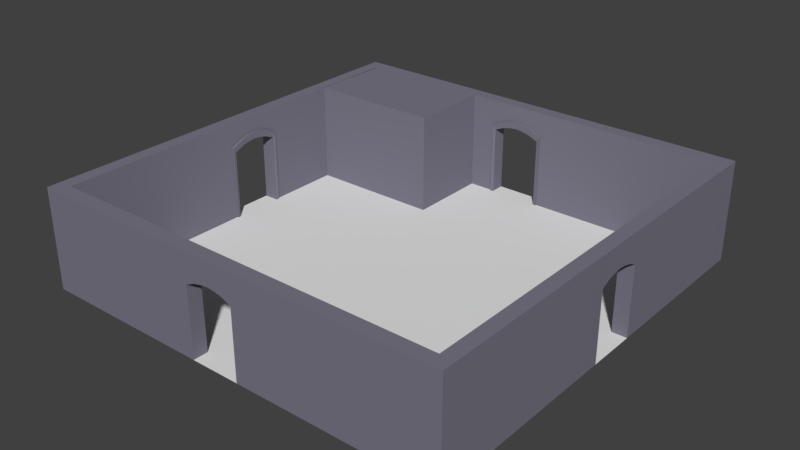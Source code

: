 # Source: Room_003.blend  (saved by Blender 2.78.0; exported with 4.5.12 LTS)
import bpy
from mathutils import Matrix  # noqa: F401  (used for matrix-valued properties, if any)

bpy.ops.wm.read_factory_settings(use_empty=True)
scene = bpy.context.scene
scene.name = 'Scene'

# ---- collections
col_collection_1 = bpy.data.collections.new('Collection 1'); scene.collection.children.link(col_collection_1)

# ---- materials (node trees are filled in below, after node groups)
mat_outwallmat01 = bpy.data.materials.new('OutWallMat01')
mat_outwallmat01.alpha_threshold = 0.0
mat_outwallmat01.use_transparent_shadow = False
mat_outwallmat01.diffuse_color = (0.199, 0.1909, 0.2423, 1.0)
mat_outwallmat01.roughness = 0.5

# ---- material node trees

# ---- world
world_world = bpy.data.worlds.new('World'); scene.world = world_world
world_world.color = (0.05088, 0.05088, 0.05088)
world_world.use_sun_shadow = False
world_world.sun_shadow_jitter_overblur = 0.0
world_world.cycles.sampling_method = 'MANUAL'

# ---- meshes
me_cube_010 = bpy.data.meshes.new('Cube.010')
me_cube_010.from_pydata([(-1.0, 1.426e-07, 0.875), (-1.0, 4.0, 0.875), (-1.0, -2.114e-07, -2.45), (-1.0, 4.0, -2.45), (4.375, 1.426e-07, 0.875), (4.375, 4.0, 0.875), (4.375, -2.114e-07, -2.45), (4.375, 4.0, -2.45)], [], [(0, 1, 3, 2), (2, 3, 7, 6), (6, 7, 5, 4), (4, 5, 1, 0), (2, 6, 4, 0), (7, 3, 1, 5)])
me_cube_010.materials.append(mat_outwallmat01)
me_cube_010.use_remesh_preserve_volume = False
me_cube_010.use_remesh_preserve_attributes = False
me_cube_010.use_mirror_vertex_groups = False
me_cube_010.update()
me_cube_021 = bpy.data.meshes.new('Cube.021')
me_cube_021.from_pydata([(-8.5, 3.0, 1.625), (-7.95, 3.0, 1.625), (-8.5, 2.378e-07, 1.625), (-7.95, 1.455e-07, 1.625), (-7.95, 3.0, -0.625), (-8.5, 3.0, -0.625), (-7.95, -2.233e-07, -0.625), (-8.5, -2.39e-07, -0.625), (-8.5, 2.787, 1.5), (-8.5, 2.378e-07, 1.5), (-8.5, 2.787, -0.5), (-8.5, -5.755e-10, -0.5), (-7.95, 3.224, -0.175), (-7.95, 3.315, 0.185), (-7.95, 3.315, 0.815), (-7.95, 3.224, 1.175), (-8.5, 3.175, 1.175), (-8.5, 3.246, 0.815), (-8.5, 3.246, 0.185), (-8.5, 3.175, -0.175), (-8.5, 2.962, 1.1), (-8.5, 3.033, 0.78), (-8.5, 3.033, 0.22), (-8.5, 2.962, -0.1), (-7.95, 4.0, 1.625), (-8.5, 4.0, 1.625), (-7.95, 4.0, -0.625), (-8.5, 4.0, -0.625), (-7.91, 3.056, 0.5), (-7.881, 3.343, 0.5), (-8.5, 3.062, 0.5), (-8.5, 3.275, 0.5), (-7.95, 3.35, 0.5), (-8.5, 4.0, 0.5), (-7.881, -0.006216, 1.625), (-7.881, 2.994, 1.625), (-7.881, -0.006216, -0.625), (-7.881, 2.994, -0.625), (-7.91, -0.006216, 1.5), (-7.91, 2.781, 1.5), (-7.881, 3.218, 1.175), (-7.91, -0.006216, -0.5), (-7.91, 2.781, -0.5), (-7.91, 2.956, 1.1), (-7.881, 3.218, -0.175), (-7.881, 3.309, 0.185), (-7.881, 3.309, 0.815), (-7.91, 2.956, -0.1), (-7.91, 3.027, 0.22), (-7.91, 3.027, 0.78), (-7.95, 4.0, 0.5)], [], [(8, 39, 38, 9), (22, 23, 47, 48), (10, 11, 41, 42), (24, 14, 50), (32, 14, 46, 29), (16, 20, 8, 0), (5, 10, 23, 19), (19, 23, 22, 18), (31, 30, 21, 17), (17, 21, 20, 16), (30, 28, 49, 21), (12, 13, 45, 44), (13, 26, 50), (33, 50, 26, 27), (10, 42, 47, 23), (21, 49, 43, 20), (5, 19, 18, 31, 33, 27), (18, 22, 30, 31), (13, 32, 29, 45), (46, 49, 28, 29), (24, 50, 33, 25), (1, 15, 24), (26, 13, 12), (12, 4, 26), (44, 47, 42, 37), (35, 39, 43, 40), (40, 43, 49, 46), (29, 28, 48, 45), (45, 48, 47, 44), (14, 15, 40, 46), (15, 1, 35, 40), (4, 12, 44, 37), (1, 3, 34, 35), (38, 39, 35, 34), (8, 9, 2, 0), (6, 4, 37, 36), (42, 41, 36, 37), (11, 10, 5, 7), (20, 43, 39, 8), (22, 48, 28, 30), (50, 32, 13), (24, 15, 14), (33, 31, 17, 16, 0, 25), (32, 50, 14)])
me_cube_021.materials.append(mat_outwallmat01)
me_cube_021.use_remesh_preserve_volume = False
me_cube_021.use_remesh_preserve_attributes = False
me_cube_021.use_mirror_vertex_groups = False
me_cube_021.update()
me_cube_020 = bpy.data.meshes.new('Cube.020')
me_cube_020.from_pydata([(-8.5, 3.0, 0.625), (-7.95, 3.0, 0.625), (-8.5, 1.941e-07, 0.625), (-7.95, 1.018e-07, 0.625), (-7.95, 3.0, -1.625), (-8.5, 3.0, -1.625), (-7.95, -2.67e-07, -1.625), (-8.5, -2.827e-07, -1.625), (-8.5, 2.787, 0.5), (-8.5, 1.941e-07, 0.5), (-8.5, 2.787, -1.5), (-8.5, -4.429e-08, -1.5), (-7.95, 3.224, -1.175), (-7.95, 3.315, -0.815), (-7.95, 3.315, -0.185), (-7.95, 3.224, 0.175), (-8.5, 3.175, 0.175), (-8.5, 3.246, -0.185), (-8.5, 3.246, -0.815), (-8.5, 3.175, -1.175), (-8.5, 2.962, 0.1), (-8.5, 3.033, -0.22), (-8.5, 3.033, -0.78), (-8.5, 2.962, -1.1), (-7.95, 4.0, 0.625), (-8.5, 4.0, 0.625), (-7.95, 4.0, -1.625), (-8.5, 4.0, -1.625), (-7.91, 3.056, -0.5), (-7.881, 3.343, -0.5), (-8.5, 3.062, -0.5), (-8.5, 3.275, -0.5), (-7.95, 3.35, -0.5), (-8.5, 4.0, -0.5), (-7.881, -0.006216, 0.625), (-7.881, 2.994, 0.625), (-7.881, -0.006216, -1.625), (-7.881, 2.994, -1.625), (-7.91, -0.006216, 0.5), (-7.91, 2.781, 0.5), (-7.881, 3.218, 0.175), (-7.91, -0.006216, -1.5), (-7.91, 2.781, -1.5), (-7.91, 2.956, 0.1), (-7.881, 3.218, -1.175), (-7.881, 3.309, -0.815), (-7.881, 3.309, -0.185), (-7.91, 2.956, -1.1), (-7.91, 3.027, -0.78), (-7.91, 3.027, -0.22), (-7.95, 4.0, -0.5)], [], [(8, 39, 38, 9), (22, 23, 47, 48), (10, 11, 41, 42), (24, 14, 50), (32, 14, 46, 29), (16, 20, 8, 0), (5, 10, 23, 19), (19, 23, 22, 18), (31, 30, 21, 17), (17, 21, 20, 16), (30, 28, 49, 21), (12, 13, 45, 44), (13, 26, 50), (33, 50, 26, 27), (10, 42, 47, 23), (21, 49, 43, 20), (5, 19, 18, 31, 33, 27), (18, 22, 30, 31), (13, 32, 29, 45), (46, 49, 28, 29), (24, 50, 33, 25), (1, 15, 24), (26, 13, 12), (12, 4, 26), (44, 47, 42, 37), (35, 39, 43, 40), (40, 43, 49, 46), (29, 28, 48, 45), (45, 48, 47, 44), (14, 15, 40, 46), (15, 1, 35, 40), (4, 12, 44, 37), (1, 3, 34, 35), (38, 39, 35, 34), (8, 9, 2, 0), (6, 4, 37, 36), (42, 41, 36, 37), (11, 10, 5, 7), (20, 43, 39, 8), (22, 48, 28, 30), (50, 32, 13), (24, 15, 14), (33, 31, 17, 16, 0, 25), (32, 50, 14)])
me_cube_020.materials.append(mat_outwallmat01)
me_cube_020.use_remesh_preserve_volume = False
me_cube_020.use_remesh_preserve_attributes = False
me_cube_020.use_mirror_vertex_groups = False
me_cube_020.update()
me_cube_019 = bpy.data.meshes.new('Cube.019')
me_cube_019.from_pydata([(-8.5, 3.0, 0.625), (-7.95, 3.0, 0.625), (-8.5, 1.941e-07, 0.625), (-7.95, 1.018e-07, 0.625), (-7.95, 3.0, -1.625), (-8.5, 3.0, -1.625), (-7.95, -2.67e-07, -1.625), (-8.5, -2.827e-07, -1.625), (-8.5, 2.787, 0.5), (-8.5, 1.941e-07, 0.5), (-8.5, 2.787, -1.5), (-8.5, -4.429e-08, -1.5), (-7.95, 3.224, -1.175), (-7.95, 3.315, -0.815), (-7.95, 3.315, -0.185), (-7.95, 3.224, 0.175), (-8.5, 3.175, 0.175), (-8.5, 3.246, -0.185), (-8.5, 3.246, -0.815), (-8.5, 3.175, -1.175), (-8.5, 2.962, 0.1), (-8.5, 3.033, -0.22), (-8.5, 3.033, -0.78), (-8.5, 2.962, -1.1), (-7.95, 4.0, 0.625), (-8.5, 4.0, 0.625), (-7.95, 4.0, -1.625), (-8.5, 4.0, -1.625), (-7.91, 3.056, -0.5), (-7.881, 3.343, -0.5), (-8.5, 3.062, -0.5), (-8.5, 3.275, -0.5), (-7.95, 3.35, -0.5), (-8.5, 4.0, -0.5), (-7.881, -0.006216, 0.625), (-7.881, 2.994, 0.625), (-7.881, -0.006216, -1.625), (-7.881, 2.994, -1.625), (-7.91, -0.006216, 0.5), (-7.91, 2.781, 0.5), (-7.881, 3.218, 0.175), (-7.91, -0.006216, -1.5), (-7.91, 2.781, -1.5), (-7.91, 2.956, 0.1), (-7.881, 3.218, -1.175), (-7.881, 3.309, -0.815), (-7.881, 3.309, -0.185), (-7.91, 2.956, -1.1), (-7.91, 3.027, -0.78), (-7.91, 3.027, -0.22), (-7.95, 4.0, -0.5)], [], [(8, 39, 38, 9), (22, 23, 47, 48), (10, 11, 41, 42), (24, 14, 50), (32, 14, 46, 29), (16, 20, 8, 0), (5, 10, 23, 19), (19, 23, 22, 18), (31, 30, 21, 17), (17, 21, 20, 16), (30, 28, 49, 21), (12, 13, 45, 44), (13, 26, 50), (33, 50, 26, 27), (10, 42, 47, 23), (21, 49, 43, 20), (5, 19, 18, 31, 33, 27), (18, 22, 30, 31), (13, 32, 29, 45), (46, 49, 28, 29), (24, 50, 33, 25), (1, 15, 24), (26, 13, 12), (12, 4, 26), (44, 47, 42, 37), (35, 39, 43, 40), (40, 43, 49, 46), (29, 28, 48, 45), (45, 48, 47, 44), (14, 15, 40, 46), (15, 1, 35, 40), (4, 12, 44, 37), (1, 3, 34, 35), (38, 39, 35, 34), (8, 9, 2, 0), (6, 4, 37, 36), (42, 41, 36, 37), (11, 10, 5, 7), (20, 43, 39, 8), (22, 48, 28, 30), (50, 32, 13), (24, 15, 14), (33, 31, 17, 16, 0, 25), (32, 50, 14)])
me_cube_019.materials.append(mat_outwallmat01)
me_cube_019.use_remesh_preserve_volume = False
me_cube_019.use_remesh_preserve_attributes = False
me_cube_019.use_mirror_vertex_groups = False
me_cube_019.update()
me_cube_018 = bpy.data.meshes.new('Cube.018')
me_cube_018.from_pydata([(-8.5, 3.0, 1.625), (-7.95, 3.0, 1.625), (-8.5, 2.378e-07, 1.625), (-7.95, 1.455e-07, 1.625), (-7.95, 3.0, -0.625), (-8.5, 3.0, -0.625), (-7.95, -2.233e-07, -0.625), (-8.5, -2.39e-07, -0.625), (-8.5, 2.787, 1.5), (-8.5, 2.378e-07, 1.5), (-8.5, 2.787, -0.5), (-8.5, -5.755e-10, -0.5), (-7.95, 3.224, -0.175), (-7.95, 3.315, 0.185), (-7.95, 3.315, 0.815), (-7.95, 3.224, 1.175), (-8.5, 3.175, 1.175), (-8.5, 3.246, 0.815), (-8.5, 3.246, 0.185), (-8.5, 3.175, -0.175), (-8.5, 2.962, 1.1), (-8.5, 3.033, 0.78), (-8.5, 3.033, 0.22), (-8.5, 2.962, -0.1), (-7.95, 4.0, 1.625), (-8.5, 4.0, 1.625), (-7.95, 4.0, -0.625), (-8.5, 4.0, -0.625), (-7.91, 3.056, 0.5), (-7.881, 3.343, 0.5), (-8.5, 3.062, 0.5), (-8.5, 3.275, 0.5), (-7.95, 3.35, 0.5), (-8.5, 4.0, 0.5), (-7.881, -0.006216, 1.625), (-7.881, 2.994, 1.625), (-7.881, -0.006216, -0.625), (-7.881, 2.994, -0.625), (-7.91, -0.006216, 1.5), (-7.91, 2.781, 1.5), (-7.881, 3.218, 1.175), (-7.91, -0.006216, -0.5), (-7.91, 2.781, -0.5), (-7.91, 2.956, 1.1), (-7.881, 3.218, -0.175), (-7.881, 3.309, 0.185), (-7.881, 3.309, 0.815), (-7.91, 2.956, -0.1), (-7.91, 3.027, 0.22), (-7.91, 3.027, 0.78), (-7.95, 4.0, 0.5)], [], [(8, 39, 38, 9), (22, 23, 47, 48), (10, 11, 41, 42), (24, 14, 50), (32, 14, 46, 29), (16, 20, 8, 0), (5, 10, 23, 19), (19, 23, 22, 18), (31, 30, 21, 17), (17, 21, 20, 16), (30, 28, 49, 21), (12, 13, 45, 44), (13, 26, 50), (33, 50, 26, 27), (10, 42, 47, 23), (21, 49, 43, 20), (5, 19, 18, 31, 33, 27), (18, 22, 30, 31), (13, 32, 29, 45), (46, 49, 28, 29), (24, 50, 33, 25), (1, 15, 24), (26, 13, 12), (12, 4, 26), (44, 47, 42, 37), (35, 39, 43, 40), (40, 43, 49, 46), (29, 28, 48, 45), (45, 48, 47, 44), (14, 15, 40, 46), (15, 1, 35, 40), (4, 12, 44, 37), (1, 3, 34, 35), (38, 39, 35, 34), (8, 9, 2, 0), (6, 4, 37, 36), (42, 41, 36, 37), (11, 10, 5, 7), (20, 43, 39, 8), (22, 48, 28, 30), (50, 32, 13), (24, 15, 14), (33, 31, 17, 16, 0, 25), (32, 50, 14)])
me_cube_018.materials.append(mat_outwallmat01)
me_cube_018.use_remesh_preserve_volume = False
me_cube_018.use_remesh_preserve_attributes = False
me_cube_018.use_mirror_vertex_groups = False
me_cube_018.update()
me_cube_009 = bpy.data.meshes.new('Cube.009')
me_cube_009.from_pydata([(7.95, 4.0, 7.95), (8.5, 4.0, 8.5), (0.625, 4.0, 8.5), (0.625, 1.295e-06, 7.95), (0.625, 1.385e-06, 8.5), (0.625, 3.529, 7.95), (0.625, 4.0, 7.95), (8.5, 1.385e-06, 8.5), (7.95, 1.295e-06, 7.95)], [], [(7, 1, 2, 4), (0, 6, 2, 1), (0, 8, 3, 5, 6), (5, 3, 4, 2, 6), (4, 3, 8, 7)])
me_cube_009.materials.append(mat_outwallmat01)
me_cube_009.use_remesh_preserve_volume = False
me_cube_009.use_remesh_preserve_attributes = False
me_cube_009.use_mirror_vertex_groups = False
me_cube_009.update()
me_cube_008 = bpy.data.meshes.new('Cube.008')
me_cube_008.from_pydata([(7.95, 1.295e-06, 7.95), (8.5, 1.385e-06, 8.5), (8.5, 1.018e-07, 0.625), (7.95, 1.018e-07, 0.625), (8.5, 4.0, 0.625), (7.95, 4.0, 0.625), (8.5, 4.0, 8.5), (7.95, 4.0, 7.95)], [], [(0, 3, 2, 1), (3, 5, 4, 2), (4, 5, 7, 6), (2, 4, 6, 1), (5, 3, 0, 7)])
me_cube_008.materials.append(mat_outwallmat01)
me_cube_008.use_remesh_preserve_volume = False
me_cube_008.use_remesh_preserve_attributes = False
me_cube_008.use_mirror_vertex_groups = False
me_cube_008.update()
me_cube_007 = bpy.data.meshes.new('Cube.007')
me_cube_007.from_pydata([(7.95, 4.0, -7.95), (8.5, 4.0, -8.5), (8.5, 4.0, -1.625), (7.95, 4.0, -1.625), (8.5, -2.647e-07, -1.625), (7.95, -2.647e-07, -1.625), (8.5, -1.385e-06, -8.5), (7.95, -1.295e-06, -7.95)], [], [(6, 1, 2, 4), (0, 7, 5, 3), (0, 3, 2, 1), (4, 5, 7, 6), (3, 5, 4, 2)])
me_cube_007.materials.append(mat_outwallmat01)
me_cube_007.use_remesh_preserve_volume = False
me_cube_007.use_remesh_preserve_attributes = False
me_cube_007.use_mirror_vertex_groups = False
me_cube_007.update()
me_cube_006 = bpy.data.meshes.new('Cube.006')
me_cube_006.from_pydata([(7.95, -1.295e-06, -7.95), (8.5, -1.385e-06, -8.5), (0.625, 4.0, -8.5), (0.625, 0.4461, -8.5), (0.625, 4.0, -7.95), (0.625, 0.9081, -7.95), (0.625, -1.385e-06, -8.5), (0.625, -1.295e-06, -7.95), (8.5, 4.0, -8.5), (7.95, 4.0, -7.95)], [], [(0, 7, 6, 1), (5, 4, 2, 3, 6, 7), (4, 5, 7, 0, 9), (2, 4, 9, 8), (6, 3, 2, 8, 1)])
me_cube_006.materials.append(mat_outwallmat01)
me_cube_006.use_remesh_preserve_volume = False
me_cube_006.use_remesh_preserve_attributes = False
me_cube_006.use_mirror_vertex_groups = False
me_cube_006.update()
me_cube_005 = bpy.data.meshes.new('Cube.005')
me_cube_005.from_pydata([(-7.95, 4.0, -7.95), (-8.5, 4.0, -8.5), (-1.625, 1.765, -8.5), (-1.625, -1.385e-06, -8.5), (-1.625, -1.295e-06, -7.95), (-1.625, 3.402, -7.95), (-1.625, 4.0, -8.5), (-1.625, 4.0, -7.95), (-8.5, -1.385e-06, -8.5), (-7.95, -1.295e-06, -7.95)], [], [(8, 1, 6, 2, 3), (0, 9, 4, 5, 7), (0, 7, 6, 1), (5, 4, 3, 2, 6, 7), (3, 4, 9, 8)])
me_cube_005.materials.append(mat_outwallmat01)
me_cube_005.use_remesh_preserve_volume = False
me_cube_005.use_remesh_preserve_attributes = False
me_cube_005.use_mirror_vertex_groups = False
me_cube_005.update()
me_cube_004 = bpy.data.meshes.new('Cube.004')
me_cube_004.from_pydata([(-7.95, -1.295e-06, -7.95), (-8.5, -1.385e-06, -8.5), (-8.5, 4.0, -1.625), (-8.5, 0.4866, -1.625), (-7.95, 4.0, -1.625), (-8.5, -2.647e-07, -1.625), (-7.95, -2.647e-07, -1.625), (-8.5, 4.0, -8.5), (-7.95, 4.0, -7.95)], [], [(0, 6, 5, 1), (2, 4, 8, 7), (5, 3, 2, 7, 1), (4, 6, 0, 8), (6, 4, 2, 3, 5)])
me_cube_004.materials.append(mat_outwallmat01)
me_cube_004.use_remesh_preserve_volume = False
me_cube_004.use_remesh_preserve_attributes = False
me_cube_004.use_mirror_vertex_groups = False
me_cube_004.update()
me_cube_003 = bpy.data.meshes.new('Cube.003')
me_cube_003.from_pydata([(-7.95, 4.0, 7.95), (-8.5, 4.0, 0.625), (-7.95, 4.0, 0.625), (-8.5, 1.018e-07, 0.625), (-7.95, 1.018e-07, 0.625), (-8.5, 1.385e-06, 8.5), (-8.5, 4.0, 8.5), (-7.95, 1.295e-06, 7.95)], [], [(5, 6, 1, 3), (0, 2, 1, 6), (0, 7, 4, 2), (2, 4, 3, 1), (3, 4, 7, 5)])
me_cube_003.materials.append(mat_outwallmat01)
me_cube_003.use_remesh_preserve_volume = False
me_cube_003.use_remesh_preserve_attributes = False
me_cube_003.use_mirror_vertex_groups = False
me_cube_003.update()
me_cube = bpy.data.meshes.new('Cube')
me_cube.from_pydata([(-7.95, 1.295e-06, 7.95), (-8.5, 4.0, 8.5), (-8.5, 1.385e-06, 8.5), (-1.625, 1.295e-06, 7.95), (-1.625, 1.385e-06, 8.5), (-1.625, 0.3092, 8.5), (-1.625, 0.7813, 7.95), (-1.625, 4.0, 8.5), (-1.625, 4.0, 7.95), (-7.95, 4.0, 7.95)], [], [(0, 3, 4, 2), (8, 6, 3, 0, 9), (4, 5, 7, 1, 2), (7, 8, 9, 1), (6, 8, 7, 5, 4, 3)])
me_cube.materials.append(mat_outwallmat01)
me_cube.use_remesh_preserve_volume = False
me_cube.use_remesh_preserve_attributes = False
me_cube.use_mirror_vertex_groups = False
me_cube.update()
me_plane = bpy.data.meshes.new('Plane')
me_plane.from_pydata([(-8.5, 3.715e-07, 8.5), (8.5, 3.715e-07, 8.5), (-8.5, -3.715e-07, -8.5), (8.5, -3.715e-07, -8.5)], [], [(0, 1, 3, 2)])
me_plane.use_remesh_preserve_volume = False
me_plane.use_remesh_preserve_attributes = False
me_plane.use_mirror_vertex_groups = False
me_plane.update()

# ---- objects
ob_interior = bpy.data.objects.new('Interior', None)
ob_int_000 = bpy.data.objects.new('Int.000', me_cube_010)
ob_outwalls = bpy.data.objects.new('OutWalls', None)
ob_outdoor_002 = bpy.data.objects.new('OutDoor.002', me_cube_021)
ob_outdoor_001 = bpy.data.objects.new('OutDoor.001', me_cube_020)
ob_outdoor_000 = bpy.data.objects.new('OutDoor.000', me_cube_019)
ob_outdoor_003 = bpy.data.objects.new('OutDoor.003', me_cube_018)
ob_outerwall_007 = bpy.data.objects.new('OuterWall.007', me_cube_009)
ob_outerwall_006 = bpy.data.objects.new('OuterWall.006', me_cube_008)
ob_outerwall_005 = bpy.data.objects.new('OuterWall.005', me_cube_007)
ob_outerwall_004 = bpy.data.objects.new('OuterWall.004', me_cube_006)
ob_outerwall_003 = bpy.data.objects.new('OuterWall.003', me_cube_005)
ob_outerwall_002 = bpy.data.objects.new('OuterWall.002', me_cube_004)
ob_outerwall_001 = bpy.data.objects.new('OuterWall.001', me_cube_003)
ob_outerwall_000 = bpy.data.objects.new('OuterWall.000', me_cube)
ob_floor = bpy.data.objects.new('Floor', me_plane)

# ---- transforms, parenting, visibility, modifiers, constraints
ob_interior.location = (0.0, 0.0, 0.0)
ob_interior.rotation_euler = (1.571, -0.0, 0.0)
ob_interior.empty_display_type = 'CUBE'
ob_interior.empty_image_offset = (0.0, 0.0)
ob_interior.lineart.crease_threshold = 0.0
ob_int_000.parent = ob_interior
ob_int_000.matrix_parent_inverse = Matrix(((1.0, 0.0, 0.0, -1.192e-07), (0.0, 1.0, 0.0, 1.6), (0.0, 0.0, 1.0, 1.6), (0.0, 0.0, 0.0, 1.0)))
ob_int_000.location = (-7.0, -1.6, -7.1)
ob_int_000.lineart.crease_threshold = 0.0
ob_outwalls.location = (0.0, 0.0, 0.0)
ob_outwalls.rotation_euler = (1.571, -0.0, 0.0)
ob_outwalls.empty_image_offset = (0.0, 0.0)
ob_outwalls.lineart.crease_threshold = 0.0
ob_outdoor_002.parent = ob_outwalls
ob_outdoor_002.matrix_parent_inverse = Matrix(((1.0, 0.0, 0.0, -1.192e-07), (0.0, 1.0, 0.0, 1.6), (0.0, 0.0, 1.0, 1.6), (0.0, 0.0, 0.0, 1.0)))
ob_outdoor_002.location = (1.192e-07, -1.6, -1.6)
ob_outdoor_002.rotation_euler = (8.742e-08, 9.425, 4.371e-08)
ob_outdoor_002.lineart.crease_threshold = 0.0
ob_outdoor_001.parent = ob_outwalls
ob_outdoor_001.matrix_parent_inverse = Matrix(((1.0, 0.0, 0.0, -1.192e-07), (0.0, 1.0, 0.0, 1.6), (0.0, 0.0, 1.0, 1.6), (0.0, 0.0, 0.0, 1.0)))
ob_outdoor_001.location = (1.192e-07, -1.6, -1.6)
ob_outdoor_001.rotation_euler = (4.371e-08, 7.854, 0.0)
ob_outdoor_001.lineart.crease_threshold = 0.0
ob_outdoor_000.parent = ob_outwalls
ob_outdoor_000.matrix_parent_inverse = Matrix(((1.0, 0.0, 0.0, -1.192e-07), (0.0, 1.0, 0.0, 1.6), (0.0, 0.0, 1.0, 1.6), (0.0, 0.0, 0.0, 1.0)))
ob_outdoor_000.location = (1.192e-07, -1.6, -1.6)
ob_outdoor_000.rotation_euler = (1.776e-14, 6.283, -4.371e-08)
ob_outdoor_000.lineart.crease_threshold = 0.0
ob_outdoor_003.parent = ob_outwalls
ob_outdoor_003.matrix_parent_inverse = Matrix(((1.0, 0.0, 0.0, -1.192e-07), (0.0, 1.0, 0.0, 1.6), (0.0, 0.0, 1.0, 1.6), (0.0, 0.0, 0.0, 1.0)))
ob_outdoor_003.location = (1.192e-07, -1.6, -1.6)
ob_outdoor_003.rotation_euler = (4.371e-08, 4.712, 0.0)
ob_outdoor_003.lineart.crease_threshold = 0.0
ob_outerwall_007.parent = ob_outwalls
ob_outerwall_007.matrix_parent_inverse = Matrix(((1.0, 0.0, 0.0, -1.192e-07), (0.0, 1.0, 0.0, 1.6), (0.0, 0.0, 1.0, 1.6), (0.0, 0.0, 0.0, 1.0)))
ob_outerwall_007.location = (1.192e-07, -1.6, -1.6)
ob_outerwall_007.lineart.crease_threshold = 0.0
ob_outerwall_006.parent = ob_outwalls
ob_outerwall_006.matrix_parent_inverse = Matrix(((1.0, 0.0, 0.0, -1.192e-07), (0.0, 1.0, 0.0, 1.6), (0.0, 0.0, 1.0, 1.6), (0.0, 0.0, 0.0, 1.0)))
ob_outerwall_006.location = (1.192e-07, -1.6, -1.6)
ob_outerwall_006.lineart.crease_threshold = 0.0
ob_outerwall_005.parent = ob_outwalls
ob_outerwall_005.matrix_parent_inverse = Matrix(((1.0, 0.0, 0.0, -1.192e-07), (0.0, 1.0, 0.0, 1.6), (0.0, 0.0, 1.0, 1.6), (0.0, 0.0, 0.0, 1.0)))
ob_outerwall_005.location = (1.192e-07, -1.6, -1.6)
ob_outerwall_005.lineart.crease_threshold = 0.0
ob_outerwall_004.parent = ob_outwalls
ob_outerwall_004.matrix_parent_inverse = Matrix(((1.0, 0.0, 0.0, -1.192e-07), (0.0, 1.0, 0.0, 1.6), (0.0, 0.0, 1.0, 1.6), (0.0, 0.0, 0.0, 1.0)))
ob_outerwall_004.location = (1.192e-07, -1.6, -1.6)
ob_outerwall_004.lineart.crease_threshold = 0.0
ob_outerwall_003.parent = ob_outwalls
ob_outerwall_003.matrix_parent_inverse = Matrix(((1.0, 0.0, 0.0, -1.192e-07), (0.0, 1.0, 0.0, 1.6), (0.0, 0.0, 1.0, 1.6), (0.0, 0.0, 0.0, 1.0)))
ob_outerwall_003.location = (1.192e-07, -1.6, -1.6)
ob_outerwall_003.lineart.crease_threshold = 0.0
ob_outerwall_002.parent = ob_outwalls
ob_outerwall_002.matrix_parent_inverse = Matrix(((1.0, 0.0, 0.0, -1.192e-07), (0.0, 1.0, 0.0, 1.6), (0.0, 0.0, 1.0, 1.6), (0.0, 0.0, 0.0, 1.0)))
ob_outerwall_002.location = (1.192e-07, -1.6, -1.6)
ob_outerwall_002.lineart.crease_threshold = 0.0
ob_outerwall_001.parent = ob_outwalls
ob_outerwall_001.matrix_parent_inverse = Matrix(((1.0, 0.0, 0.0, -1.192e-07), (0.0, 1.0, 0.0, 1.6), (0.0, 0.0, 1.0, 1.6), (0.0, 0.0, 0.0, 1.0)))
ob_outerwall_001.location = (1.192e-07, -1.6, -1.6)
ob_outerwall_001.lineart.crease_threshold = 0.0
ob_outerwall_000.parent = ob_outwalls
ob_outerwall_000.matrix_parent_inverse = Matrix(((1.0, 0.0, 0.0, -1.192e-07), (0.0, 1.0, 0.0, 1.6), (0.0, 0.0, 1.0, 1.6), (0.0, 0.0, 0.0, 1.0)))
ob_outerwall_000.location = (1.192e-07, -1.6, -1.6)
ob_outerwall_000.lineart.crease_threshold = 0.0
ob_floor.location = (0.0, 0.0, 0.0)
ob_floor.rotation_euler = (1.571, -0.0, 0.0)
ob_floor.lineart.crease_threshold = 0.0

# ---- collection membership
col_collection_1.objects.link(ob_interior)
col_collection_1.objects.link(ob_int_000)
col_collection_1.objects.link(ob_outwalls)
col_collection_1.objects.link(ob_outdoor_002)
col_collection_1.objects.link(ob_outdoor_001)
col_collection_1.objects.link(ob_outdoor_000)
col_collection_1.objects.link(ob_outdoor_003)
col_collection_1.objects.link(ob_outerwall_007)
col_collection_1.objects.link(ob_outerwall_006)
col_collection_1.objects.link(ob_outerwall_005)
col_collection_1.objects.link(ob_outerwall_004)
col_collection_1.objects.link(ob_outerwall_003)
col_collection_1.objects.link(ob_outerwall_002)
col_collection_1.objects.link(ob_outerwall_001)
col_collection_1.objects.link(ob_outerwall_000)
col_collection_1.objects.link(ob_floor)

# ---- scene / render settings (as saved in the file)
scene.frame_start = 1; scene.frame_end = 250; scene.frame_set(3)
scene.render.engine = 'BLENDER_EEVEE_NEXT'
scene.render.resolution_percentage = 50
scene.render.dither_intensity = 0.0
scene.cycles.use_denoising = False
scene.cycles.samples = 128
scene.cycles.sampling_pattern = 'TABULATED_SOBOL'
scene.cycles.light_sampling_threshold = 0.0
scene.cycles.use_adaptive_sampling = False
scene.cycles.use_light_tree = False
scene.cycles.blur_glossy = 0.0
scene.cycles.sample_clamp_indirect = 0.0
scene.view_settings.view_transform = 'Standard'
bpy.context.view_layer.update()

# ---- added for rendering (the .blend has no active camera and no usable light): camera, sun
cam_auto = bpy.data.cameras.new('AutoCamera')
cam_auto.lens = 50.0
cam_auto.sensor_width = 36.0
cam_auto.clip_end = 1000.0
ob_auto_camera = bpy.data.objects.new('AutoCamera', cam_auto)
scene.collection.objects.link(ob_auto_camera)
ob_auto_camera.location = (22.5506, -27.0608, 20.0374)
ob_auto_camera.rotation_euler = (1.09748, -7.21219e-08, 0.694738)
scene.camera = ob_auto_camera
light_auto_sun = bpy.data.lights.new('AutoSun', 'SUN')
light_auto_sun.energy = 3.0
light_auto_sun.angle = 0.0523599
ob_auto_sun = bpy.data.objects.new('AutoSun', light_auto_sun)
scene.collection.objects.link(ob_auto_sun)
ob_auto_sun.rotation_euler = (0.872665, 0.174533, 0.523599)
bpy.context.view_layer.update()
